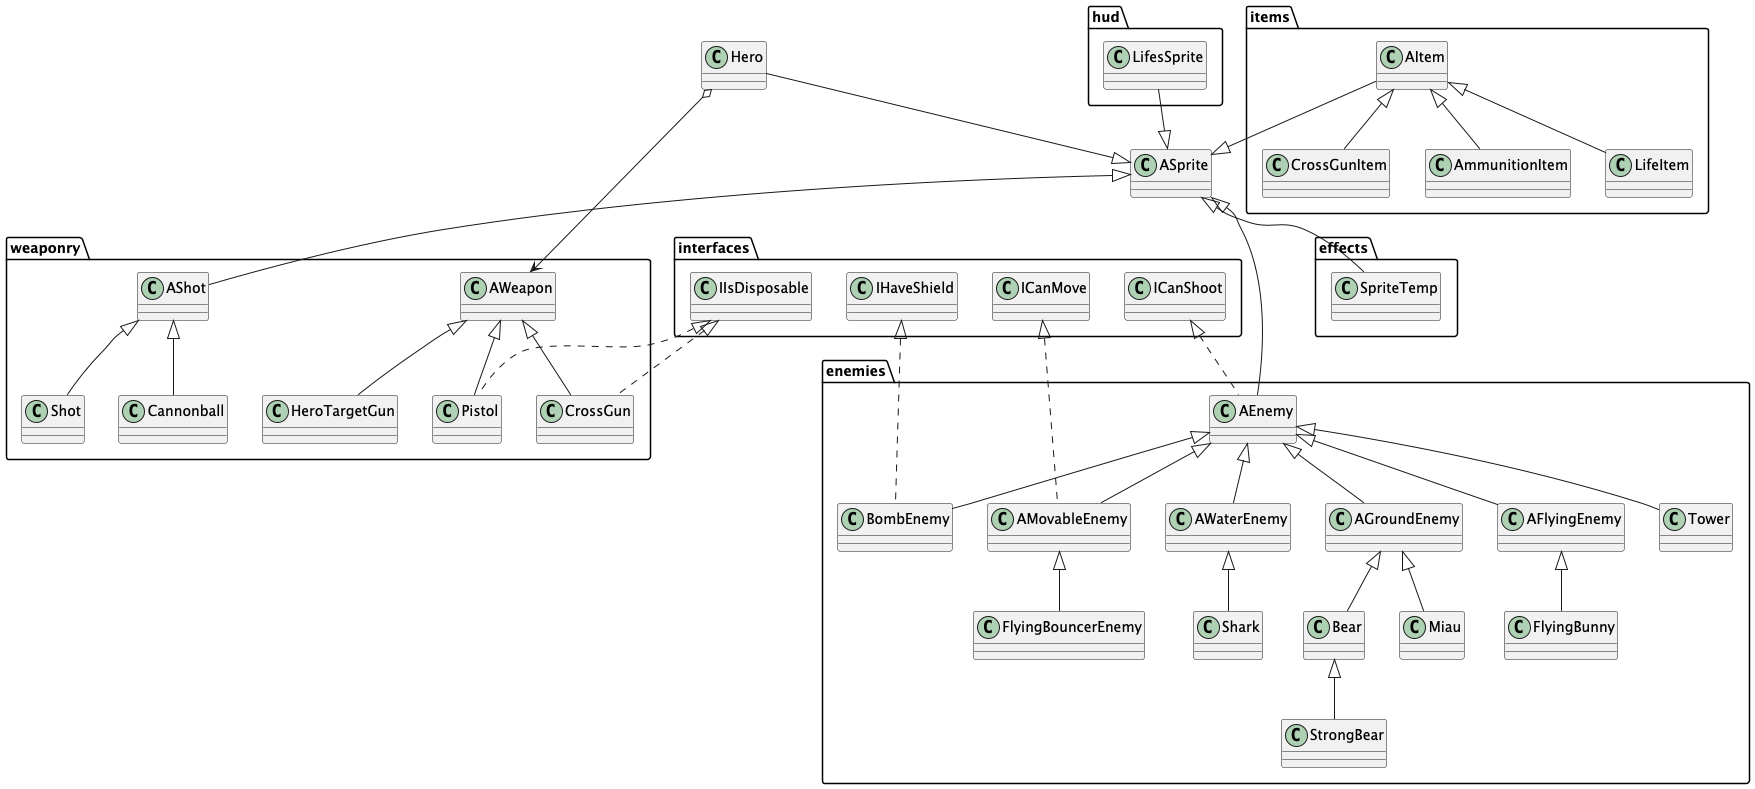

The diagram above was rendered by PlantUML. Its source (embedded in the PNG):
@startuml
items.AItem <|-- items.LifeItem
weaponry.AShot <|-- weaponry.Shot
ASprite <|-up- items.AItem
enemies.Bear <|-- enemies.StrongBear
enemies.AFlyingEnemy <|-- enemies.FlyingBunny
interfaces.IHaveShield <|.. enemies.BombEnemy
enemies.AEnemy <|-- enemies.BombEnemy
interfaces.IIsDisposable <|.. weaponry.CrossGun
weaponry.AWeapon <|-- weaponry.CrossGun
enemies.AEnemy <|-- enemies.AFlyingEnemy
weaponry.AShot <|-- weaponry.Cannonball
interfaces.IIsDisposable <|.. weaponry.Pistol
weaponry.AWeapon <|-- weaponry.Pistol
interfaces.ICanShoot <|.. enemies.AEnemy
ASprite <|-- enemies.AEnemy
items.AItem <|-- items.CrossGunItem
enemies.AEnemy <|-- enemies.Tower
ASprite <|-up- Hero
weaponry.AWeapon <|-- weaponry.HeroTargetGun
enemies.AEnemy <|-- enemies.AWaterEnemy
interfaces.ICanMove <|.. enemies.AMovableEnemy
enemies.AEnemy <|-- enemies.AMovableEnemy
enemies.AMovableEnemy <|-- enemies.FlyingBouncerEnemy
items.AItem <|-- items.AmmunitionItem
enemies.AEnemy <|-- enemies.AGroundEnemy
ASprite <|-up- hud.LifesSprite
enemies.AGroundEnemy <|-- enemies.Bear
ASprite <|-- effects.SpriteTemp
enemies.AGroundEnemy <|-- enemies.Miau
enemies.AWaterEnemy <|-- enemies.Shark
ASprite <|-- weaponry.AShot
Hero o--> weaponry.AWeapon
@enduml